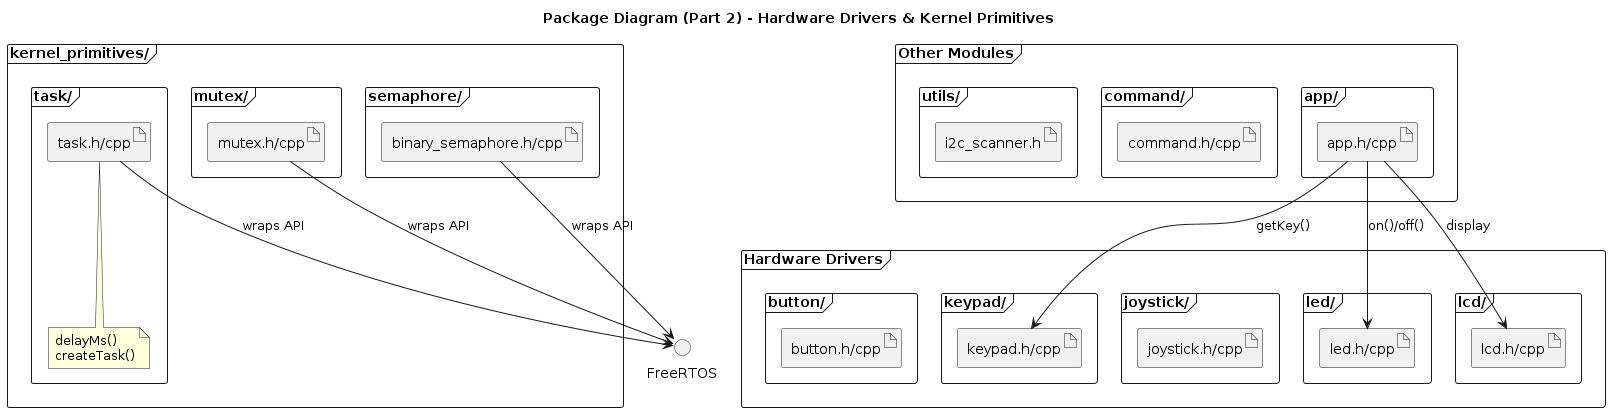

The diagram above was rendered by PlantUML. Its source (embedded in the PNG):
@startuml Package - Drivers & Kernel
skinparam packageStyle frame

title Package Diagram (Part 2) - Hardware Drivers & Kernel Primitives

package "Hardware Drivers" {
    package "led/" {
        artifact "led.h/cpp" as led_mod
    }
    package "lcd/" {
        artifact "lcd.h/cpp" as lcd_mod
    }
    package "joystick/" {
        artifact "joystick.h/cpp" as joy_mod
    }
    package "keypad/" {
        artifact "keypad.h/cpp" as kp_mod
    }
    package "button/" {
        artifact "button.h/cpp" as btn_mod
    }
}

package "kernel_primitives/" {
    package "task/" {
        artifact "task.h/cpp" as kp_task
        note bottom : delayMs()\ncreateTask()
    }
    package "mutex/" {
        artifact "mutex.h/cpp" as kp_mutex
    }
    package "semaphore/" {
        artifact "binary_semaphore.h/cpp" as kp_sem
    }
}

package "Other Modules" {
    package "app/" {
        artifact "app.h/cpp" as app_mod
    }
    package "command/" {
        artifact "command.h/cpp" as cmd_mod
    }
    package "utils/" {
        artifact "i2c_scanner.h" as i2c_mod
    }
}

app_mod --> kp_mod : getKey()
app_mod --> lcd_mod : display
app_mod --> led_mod : on()/off()
kp_task --> FreeRTOS : wraps API
kp_mutex --> FreeRTOS : wraps API
kp_sem --> FreeRTOS : wraps API

@enduml